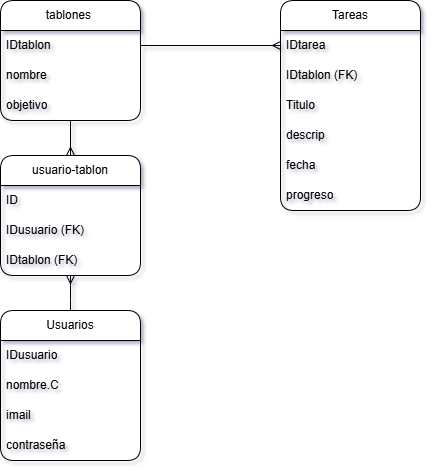

The diagram above was exported from draw.io. Its source (the exported page's mxGraphModel, read from the mxfile embedded in the PNG):
<mxGraphModel dx="1094" dy="605" grid="1" gridSize="10" guides="1" tooltips="1" connect="1" arrows="1" fold="1" page="1" pageScale="1" pageWidth="827" pageHeight="1169" math="0" shadow="1">
  <root>
    <mxCell id="0" />
    <mxCell id="1" parent="0" />
    <mxCell id="DEPe-bwCokr2lrvPN8oQ-59" edge="1" parent="1" source="DEPe-bwCokr2lrvPN8oQ-1" style="edgeStyle=orthogonalEdgeStyle;rounded=1;orthogonalLoop=1;jettySize=auto;html=1;entryX=0.5;entryY=1;entryDx=0;entryDy=0;endArrow=ERmany;endFill=0;" target="DEPe-bwCokr2lrvPN8oQ-55">
      <mxGeometry relative="1" as="geometry" />
    </mxCell>
    <mxCell id="DEPe-bwCokr2lrvPN8oQ-1" parent="1" style="swimlane;fontStyle=0;childLayout=stackLayout;horizontal=1;startSize=30;horizontalStack=0;resizeParent=1;resizeParentMax=0;resizeLast=0;collapsible=1;marginBottom=0;whiteSpace=wrap;html=1;rounded=1;" value="Usuarios" vertex="1">
      <mxGeometry height="150" width="140" x="210" y="360" as="geometry" />
    </mxCell>
    <mxCell id="DEPe-bwCokr2lrvPN8oQ-2" parent="DEPe-bwCokr2lrvPN8oQ-1" style="text;strokeColor=none;fillColor=none;align=left;verticalAlign=middle;spacingLeft=4;spacingRight=4;overflow=hidden;points=[[0,0.5],[1,0.5]];portConstraint=eastwest;rotatable=0;whiteSpace=wrap;html=1;rounded=1;" value="IDusuario" vertex="1">
      <mxGeometry height="30" width="140" y="30" as="geometry" />
    </mxCell>
    <mxCell id="DEPe-bwCokr2lrvPN8oQ-9" parent="DEPe-bwCokr2lrvPN8oQ-1" style="text;strokeColor=none;fillColor=none;align=left;verticalAlign=middle;spacingLeft=4;spacingRight=4;overflow=hidden;points=[[0,0.5],[1,0.5]];portConstraint=eastwest;rotatable=0;whiteSpace=wrap;html=1;rounded=1;" value="nombre.C" vertex="1">
      <mxGeometry height="30" width="140" y="60" as="geometry" />
    </mxCell>
    <mxCell id="DEPe-bwCokr2lrvPN8oQ-3" parent="DEPe-bwCokr2lrvPN8oQ-1" style="text;strokeColor=none;fillColor=none;align=left;verticalAlign=middle;spacingLeft=4;spacingRight=4;overflow=hidden;points=[[0,0.5],[1,0.5]];portConstraint=eastwest;rotatable=0;whiteSpace=wrap;html=1;rounded=1;" value="imail" vertex="1">
      <mxGeometry height="30" width="140" y="90" as="geometry" />
    </mxCell>
    <mxCell id="DEPe-bwCokr2lrvPN8oQ-4" parent="DEPe-bwCokr2lrvPN8oQ-1" style="text;strokeColor=none;fillColor=none;align=left;verticalAlign=middle;spacingLeft=4;spacingRight=4;overflow=hidden;points=[[0,0.5],[1,0.5]];portConstraint=eastwest;rotatable=0;whiteSpace=wrap;html=1;rounded=1;" value="contraseña" vertex="1">
      <mxGeometry height="30" width="140" y="120" as="geometry" />
    </mxCell>
    <mxCell id="DEPe-bwCokr2lrvPN8oQ-5" parent="1" style="swimlane;fontStyle=0;childLayout=stackLayout;horizontal=1;startSize=30;horizontalStack=0;resizeParent=1;resizeParentMax=0;resizeLast=0;collapsible=1;marginBottom=0;whiteSpace=wrap;html=1;rounded=1;" value="Tareas" vertex="1">
      <mxGeometry height="210" width="140" x="490" y="50" as="geometry" />
    </mxCell>
    <mxCell id="DEPe-bwCokr2lrvPN8oQ-6" parent="DEPe-bwCokr2lrvPN8oQ-5" style="text;strokeColor=none;fillColor=none;align=left;verticalAlign=middle;spacingLeft=4;spacingRight=4;overflow=hidden;points=[[0,0.5],[1,0.5]];portConstraint=eastwest;rotatable=0;whiteSpace=wrap;html=1;rounded=1;" value="IDtarea" vertex="1">
      <mxGeometry height="30" width="140" y="30" as="geometry" />
    </mxCell>
    <mxCell id="DEPe-bwCokr2lrvPN8oQ-21" parent="DEPe-bwCokr2lrvPN8oQ-5" style="text;strokeColor=none;fillColor=none;align=left;verticalAlign=middle;spacingLeft=4;spacingRight=4;overflow=hidden;points=[[0,0.5],[1,0.5]];portConstraint=eastwest;rotatable=0;whiteSpace=wrap;html=1;rounded=1;" value="IDtablon (FK)" vertex="1">
      <mxGeometry height="30" width="140" y="60" as="geometry" />
    </mxCell>
    <mxCell id="DEPe-bwCokr2lrvPN8oQ-7" parent="DEPe-bwCokr2lrvPN8oQ-5" style="text;strokeColor=none;fillColor=none;align=left;verticalAlign=middle;spacingLeft=4;spacingRight=4;overflow=hidden;points=[[0,0.5],[1,0.5]];portConstraint=eastwest;rotatable=0;whiteSpace=wrap;html=1;rounded=1;" value="Titulo" vertex="1">
      <mxGeometry height="30" width="140" y="90" as="geometry" />
    </mxCell>
    <mxCell id="DEPe-bwCokr2lrvPN8oQ-10" parent="DEPe-bwCokr2lrvPN8oQ-5" style="text;strokeColor=none;fillColor=none;align=left;verticalAlign=middle;spacingLeft=4;spacingRight=4;overflow=hidden;points=[[0,0.5],[1,0.5]];portConstraint=eastwest;rotatable=0;whiteSpace=wrap;html=1;rounded=1;" value="descrip" vertex="1">
      <mxGeometry height="30" width="140" y="120" as="geometry" />
    </mxCell>
    <mxCell id="DEPe-bwCokr2lrvPN8oQ-63" parent="DEPe-bwCokr2lrvPN8oQ-5" style="text;strokeColor=none;fillColor=none;align=left;verticalAlign=middle;spacingLeft=4;spacingRight=4;overflow=hidden;points=[[0,0.5],[1,0.5]];portConstraint=eastwest;rotatable=0;whiteSpace=wrap;html=1;rounded=1;" value="fecha" vertex="1">
      <mxGeometry height="30" width="140" y="150" as="geometry" />
    </mxCell>
    <mxCell id="DEPe-bwCokr2lrvPN8oQ-62" parent="DEPe-bwCokr2lrvPN8oQ-5" style="text;strokeColor=none;fillColor=none;align=left;verticalAlign=middle;spacingLeft=4;spacingRight=4;overflow=hidden;points=[[0,0.5],[1,0.5]];portConstraint=eastwest;rotatable=0;whiteSpace=wrap;html=1;rounded=1;" value="progreso" vertex="1">
      <mxGeometry height="30" width="140" y="180" as="geometry" />
    </mxCell>
    <mxCell id="DEPe-bwCokr2lrvPN8oQ-60" edge="1" parent="1" source="DEPe-bwCokr2lrvPN8oQ-25" style="edgeStyle=orthogonalEdgeStyle;rounded=1;orthogonalLoop=1;jettySize=auto;html=1;exitX=0.5;exitY=1;exitDx=0;exitDy=0;entryX=0.5;entryY=0;entryDx=0;entryDy=0;endArrow=ERmany;endFill=0;" target="DEPe-bwCokr2lrvPN8oQ-55">
      <mxGeometry relative="1" as="geometry" />
    </mxCell>
    <mxCell id="DEPe-bwCokr2lrvPN8oQ-25" parent="1" style="swimlane;fontStyle=0;childLayout=stackLayout;horizontal=1;startSize=30;horizontalStack=0;resizeParent=1;resizeParentMax=0;resizeLast=0;collapsible=1;marginBottom=0;whiteSpace=wrap;html=1;rounded=1;" value="tablones&amp;nbsp;" vertex="1">
      <mxGeometry height="120" width="140" x="210" y="50" as="geometry" />
    </mxCell>
    <mxCell id="DEPe-bwCokr2lrvPN8oQ-26" parent="DEPe-bwCokr2lrvPN8oQ-25" style="text;strokeColor=none;fillColor=none;align=left;verticalAlign=middle;spacingLeft=4;spacingRight=4;overflow=hidden;points=[[0,0.5],[1,0.5]];portConstraint=eastwest;rotatable=0;whiteSpace=wrap;html=1;rounded=1;" value="IDtablon" vertex="1">
      <mxGeometry height="30" width="140" y="30" as="geometry" />
    </mxCell>
    <mxCell id="DEPe-bwCokr2lrvPN8oQ-27" parent="DEPe-bwCokr2lrvPN8oQ-25" style="text;strokeColor=none;fillColor=none;align=left;verticalAlign=middle;spacingLeft=4;spacingRight=4;overflow=hidden;points=[[0,0.5],[1,0.5]];portConstraint=eastwest;rotatable=0;whiteSpace=wrap;html=1;rounded=1;" value="nombre" vertex="1">
      <mxGeometry height="30" width="140" y="60" as="geometry" />
    </mxCell>
    <mxCell id="DEPe-bwCokr2lrvPN8oQ-28" parent="DEPe-bwCokr2lrvPN8oQ-25" style="text;strokeColor=none;fillColor=none;align=left;verticalAlign=middle;spacingLeft=4;spacingRight=4;overflow=hidden;points=[[0,0.5],[1,0.5]];portConstraint=eastwest;rotatable=0;whiteSpace=wrap;html=1;rounded=1;" value="objetivo" vertex="1">
      <mxGeometry height="30" width="140" y="90" as="geometry" />
    </mxCell>
    <mxCell id="DEPe-bwCokr2lrvPN8oQ-55" parent="1" style="swimlane;fontStyle=0;childLayout=stackLayout;horizontal=1;startSize=30;horizontalStack=0;resizeParent=1;resizeParentMax=0;resizeLast=0;collapsible=1;marginBottom=0;whiteSpace=wrap;html=1;rounded=1;" value="usuario-tablon" vertex="1">
      <mxGeometry height="120" width="140" x="210" y="205" as="geometry" />
    </mxCell>
    <mxCell id="DEPe-bwCokr2lrvPN8oQ-56" parent="DEPe-bwCokr2lrvPN8oQ-55" style="text;strokeColor=none;fillColor=none;align=left;verticalAlign=middle;spacingLeft=4;spacingRight=4;overflow=hidden;points=[[0,0.5],[1,0.5]];portConstraint=eastwest;rotatable=0;whiteSpace=wrap;html=1;rounded=1;" value="ID" vertex="1">
      <mxGeometry height="30" width="140" y="30" as="geometry" />
    </mxCell>
    <mxCell id="DEPe-bwCokr2lrvPN8oQ-57" parent="DEPe-bwCokr2lrvPN8oQ-55" style="text;strokeColor=none;fillColor=none;align=left;verticalAlign=middle;spacingLeft=4;spacingRight=4;overflow=hidden;points=[[0,0.5],[1,0.5]];portConstraint=eastwest;rotatable=0;whiteSpace=wrap;html=1;rounded=1;" value="IDusuario (FK)" vertex="1">
      <mxGeometry height="30" width="140" y="60" as="geometry" />
    </mxCell>
    <mxCell id="DEPe-bwCokr2lrvPN8oQ-58" parent="DEPe-bwCokr2lrvPN8oQ-55" style="text;strokeColor=none;fillColor=none;align=left;verticalAlign=middle;spacingLeft=4;spacingRight=4;overflow=hidden;points=[[0,0.5],[1,0.5]];portConstraint=eastwest;rotatable=0;whiteSpace=wrap;html=1;rounded=1;" value="IDtablon (FK)" vertex="1">
      <mxGeometry height="30" width="140" y="90" as="geometry" />
    </mxCell>
    <mxCell id="DEPe-bwCokr2lrvPN8oQ-61" edge="1" parent="1" source="DEPe-bwCokr2lrvPN8oQ-26" style="edgeStyle=orthogonalEdgeStyle;rounded=1;orthogonalLoop=1;jettySize=auto;html=1;endArrow=ERmany;endFill=0;" target="DEPe-bwCokr2lrvPN8oQ-6">
      <mxGeometry relative="1" as="geometry" />
    </mxCell>
  </root>
</mxGraphModel>